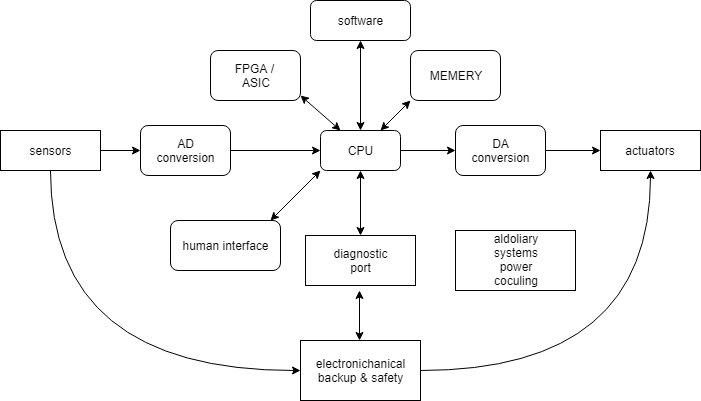

The diagram above was exported from draw.io. Its source (the exported page's mxGraphModel, read from the mxfile embedded in the PNG):
<mxGraphModel dx="1035" dy="532" grid="1" gridSize="10" guides="1" tooltips="1" connect="1" arrows="1" fold="1" page="1" pageScale="1" pageWidth="827" pageHeight="1169" math="0" shadow="0">
  <root>
    <mxCell id="0" />
    <mxCell id="1" parent="0" />
    <mxCell id="DFrIksAXuqDBEOEx3n32-28" style="edgeStyle=none;rounded=0;orthogonalLoop=1;jettySize=auto;html=1;entryX=0;entryY=0.5;entryDx=0;entryDy=0;" edge="1" parent="1" source="DFrIksAXuqDBEOEx3n32-1" target="DFrIksAXuqDBEOEx3n32-6">
      <mxGeometry relative="1" as="geometry" />
    </mxCell>
    <mxCell id="DFrIksAXuqDBEOEx3n32-1" value="&lt;font style=&quot;vertical-align: inherit&quot;&gt;&lt;font style=&quot;vertical-align: inherit&quot;&gt;CPU&lt;/font&gt;&lt;/font&gt;" style="rounded=1;whiteSpace=wrap;html=1;" vertex="1" parent="1">
      <mxGeometry x="320" y="240" width="80" height="40" as="geometry" />
    </mxCell>
    <mxCell id="DFrIksAXuqDBEOEx3n32-2" value="&lt;font style=&quot;vertical-align: inherit&quot;&gt;&lt;font style=&quot;vertical-align: inherit&quot;&gt;software&lt;/font&gt;&lt;/font&gt;" style="rounded=1;whiteSpace=wrap;html=1;" vertex="1" parent="1">
      <mxGeometry x="310" y="110" width="100" height="40" as="geometry" />
    </mxCell>
    <mxCell id="DFrIksAXuqDBEOEx3n32-3" value="FPGA /&amp;nbsp;&lt;br&gt;ASIC" style="rounded=1;whiteSpace=wrap;html=1;" vertex="1" parent="1">
      <mxGeometry x="210" y="160" width="90" height="50" as="geometry" />
    </mxCell>
    <mxCell id="DFrIksAXuqDBEOEx3n32-4" value="MEMERY" style="rounded=1;whiteSpace=wrap;html=1;" vertex="1" parent="1">
      <mxGeometry x="410" y="160" width="90" height="50" as="geometry" />
    </mxCell>
    <mxCell id="DFrIksAXuqDBEOEx3n32-27" style="edgeStyle=none;rounded=0;orthogonalLoop=1;jettySize=auto;html=1;exitX=1;exitY=0.5;exitDx=0;exitDy=0;" edge="1" parent="1" source="DFrIksAXuqDBEOEx3n32-5" target="DFrIksAXuqDBEOEx3n32-1">
      <mxGeometry relative="1" as="geometry" />
    </mxCell>
    <mxCell id="DFrIksAXuqDBEOEx3n32-5" value="AD&lt;br&gt;conversion" style="rounded=1;whiteSpace=wrap;html=1;" vertex="1" parent="1">
      <mxGeometry x="140" y="235" width="90" height="50" as="geometry" />
    </mxCell>
    <mxCell id="DFrIksAXuqDBEOEx3n32-29" style="edgeStyle=none;rounded=0;orthogonalLoop=1;jettySize=auto;html=1;exitX=1;exitY=0.5;exitDx=0;exitDy=0;entryX=0;entryY=0.5;entryDx=0;entryDy=0;" edge="1" parent="1" source="DFrIksAXuqDBEOEx3n32-6" target="DFrIksAXuqDBEOEx3n32-8">
      <mxGeometry relative="1" as="geometry" />
    </mxCell>
    <mxCell id="DFrIksAXuqDBEOEx3n32-6" value="DA&lt;br&gt;conversion" style="rounded=1;whiteSpace=wrap;html=1;" vertex="1" parent="1">
      <mxGeometry x="455" y="235" width="90" height="50" as="geometry" />
    </mxCell>
    <mxCell id="DFrIksAXuqDBEOEx3n32-30" style="edgeStyle=none;rounded=0;orthogonalLoop=1;jettySize=auto;html=1;exitX=1;exitY=0.5;exitDx=0;exitDy=0;entryX=0;entryY=0.5;entryDx=0;entryDy=0;" edge="1" parent="1" source="DFrIksAXuqDBEOEx3n32-7" target="DFrIksAXuqDBEOEx3n32-5">
      <mxGeometry relative="1" as="geometry" />
    </mxCell>
    <mxCell id="DFrIksAXuqDBEOEx3n32-43" style="edgeStyle=orthogonalEdgeStyle;curved=1;rounded=0;orthogonalLoop=1;jettySize=auto;html=1;exitX=0.5;exitY=1;exitDx=0;exitDy=0;entryX=0;entryY=0.5;entryDx=0;entryDy=0;" edge="1" parent="1" source="DFrIksAXuqDBEOEx3n32-7" target="DFrIksAXuqDBEOEx3n32-38">
      <mxGeometry relative="1" as="geometry" />
    </mxCell>
    <mxCell id="DFrIksAXuqDBEOEx3n32-7" value="sensors" style="rounded=0;whiteSpace=wrap;html=1;" vertex="1" parent="1">
      <mxGeometry y="240" width="100" height="40" as="geometry" />
    </mxCell>
    <mxCell id="DFrIksAXuqDBEOEx3n32-8" value="actuators" style="rounded=0;whiteSpace=wrap;html=1;" vertex="1" parent="1">
      <mxGeometry x="600" y="240" width="100" height="40" as="geometry" />
    </mxCell>
    <mxCell id="DFrIksAXuqDBEOEx3n32-9" value="human interface" style="rounded=1;whiteSpace=wrap;html=1;" vertex="1" parent="1">
      <mxGeometry x="170" y="330" width="110" height="50" as="geometry" />
    </mxCell>
    <mxCell id="DFrIksAXuqDBEOEx3n32-20" value="diagnostic&lt;br&gt;port" style="rounded=0;whiteSpace=wrap;html=1;" vertex="1" parent="1">
      <mxGeometry x="305" y="345" width="110" height="50" as="geometry" />
    </mxCell>
    <mxCell id="DFrIksAXuqDBEOEx3n32-31" value="" style="endArrow=classic;startArrow=classic;html=1;exitX=0.5;exitY=0;exitDx=0;exitDy=0;entryX=0.5;entryY=1;entryDx=0;entryDy=0;entryPerimeter=0;" edge="1" parent="1" source="DFrIksAXuqDBEOEx3n32-1" target="DFrIksAXuqDBEOEx3n32-2">
      <mxGeometry width="50" height="50" relative="1" as="geometry">
        <mxPoint x="330" y="230" as="sourcePoint" />
        <mxPoint x="360" y="160" as="targetPoint" />
      </mxGeometry>
    </mxCell>
    <mxCell id="DFrIksAXuqDBEOEx3n32-32" value="" style="endArrow=classic;startArrow=classic;html=1;exitX=0.75;exitY=0;exitDx=0;exitDy=0;" edge="1" parent="1" source="DFrIksAXuqDBEOEx3n32-1">
      <mxGeometry width="50" height="50" relative="1" as="geometry">
        <mxPoint x="380" y="230" as="sourcePoint" />
        <mxPoint x="410" y="210" as="targetPoint" />
      </mxGeometry>
    </mxCell>
    <mxCell id="DFrIksAXuqDBEOEx3n32-34" value="" style="endArrow=classic;startArrow=classic;html=1;exitX=0.25;exitY=0;exitDx=0;exitDy=0;" edge="1" parent="1" source="DFrIksAXuqDBEOEx3n32-1">
      <mxGeometry width="50" height="50" relative="1" as="geometry">
        <mxPoint x="340" y="235" as="sourcePoint" />
        <mxPoint x="300" y="205" as="targetPoint" />
      </mxGeometry>
    </mxCell>
    <mxCell id="DFrIksAXuqDBEOEx3n32-35" value="" style="endArrow=classic;startArrow=classic;html=1;exitX=0.5;exitY=0;exitDx=0;exitDy=0;" edge="1" parent="1">
      <mxGeometry width="50" height="50" relative="1" as="geometry">
        <mxPoint x="360" y="345" as="sourcePoint" />
        <mxPoint x="360" y="280" as="targetPoint" />
      </mxGeometry>
    </mxCell>
    <mxCell id="DFrIksAXuqDBEOEx3n32-36" value="" style="endArrow=classic;startArrow=classic;html=1;" edge="1" parent="1">
      <mxGeometry width="50" height="50" relative="1" as="geometry">
        <mxPoint x="270" y="330" as="sourcePoint" />
        <mxPoint x="320" y="280" as="targetPoint" />
      </mxGeometry>
    </mxCell>
    <mxCell id="DFrIksAXuqDBEOEx3n32-37" value="aldoliary&lt;br&gt;systems&lt;br&gt;power&lt;br&gt;coculing" style="rounded=0;whiteSpace=wrap;html=1;" vertex="1" parent="1">
      <mxGeometry x="455" y="340" width="120" height="60" as="geometry" />
    </mxCell>
    <mxCell id="DFrIksAXuqDBEOEx3n32-42" style="edgeStyle=orthogonalEdgeStyle;curved=1;rounded=0;orthogonalLoop=1;jettySize=auto;html=1;exitX=1;exitY=0.5;exitDx=0;exitDy=0;entryX=0.5;entryY=1;entryDx=0;entryDy=0;" edge="1" parent="1" source="DFrIksAXuqDBEOEx3n32-38" target="DFrIksAXuqDBEOEx3n32-8">
      <mxGeometry relative="1" as="geometry" />
    </mxCell>
    <mxCell id="DFrIksAXuqDBEOEx3n32-38" value="electronichanical&lt;br&gt;backup &amp;amp; safety" style="rounded=0;whiteSpace=wrap;html=1;" vertex="1" parent="1">
      <mxGeometry x="300" y="450" width="120" height="60" as="geometry" />
    </mxCell>
    <mxCell id="DFrIksAXuqDBEOEx3n32-40" value="" style="endArrow=classic;startArrow=classic;html=1;exitX=0.5;exitY=0;exitDx=0;exitDy=0;" edge="1" parent="1">
      <mxGeometry width="50" height="50" relative="1" as="geometry">
        <mxPoint x="359" y="450" as="sourcePoint" />
        <mxPoint x="359" y="400" as="targetPoint" />
      </mxGeometry>
    </mxCell>
  </root>
</mxGraphModel>